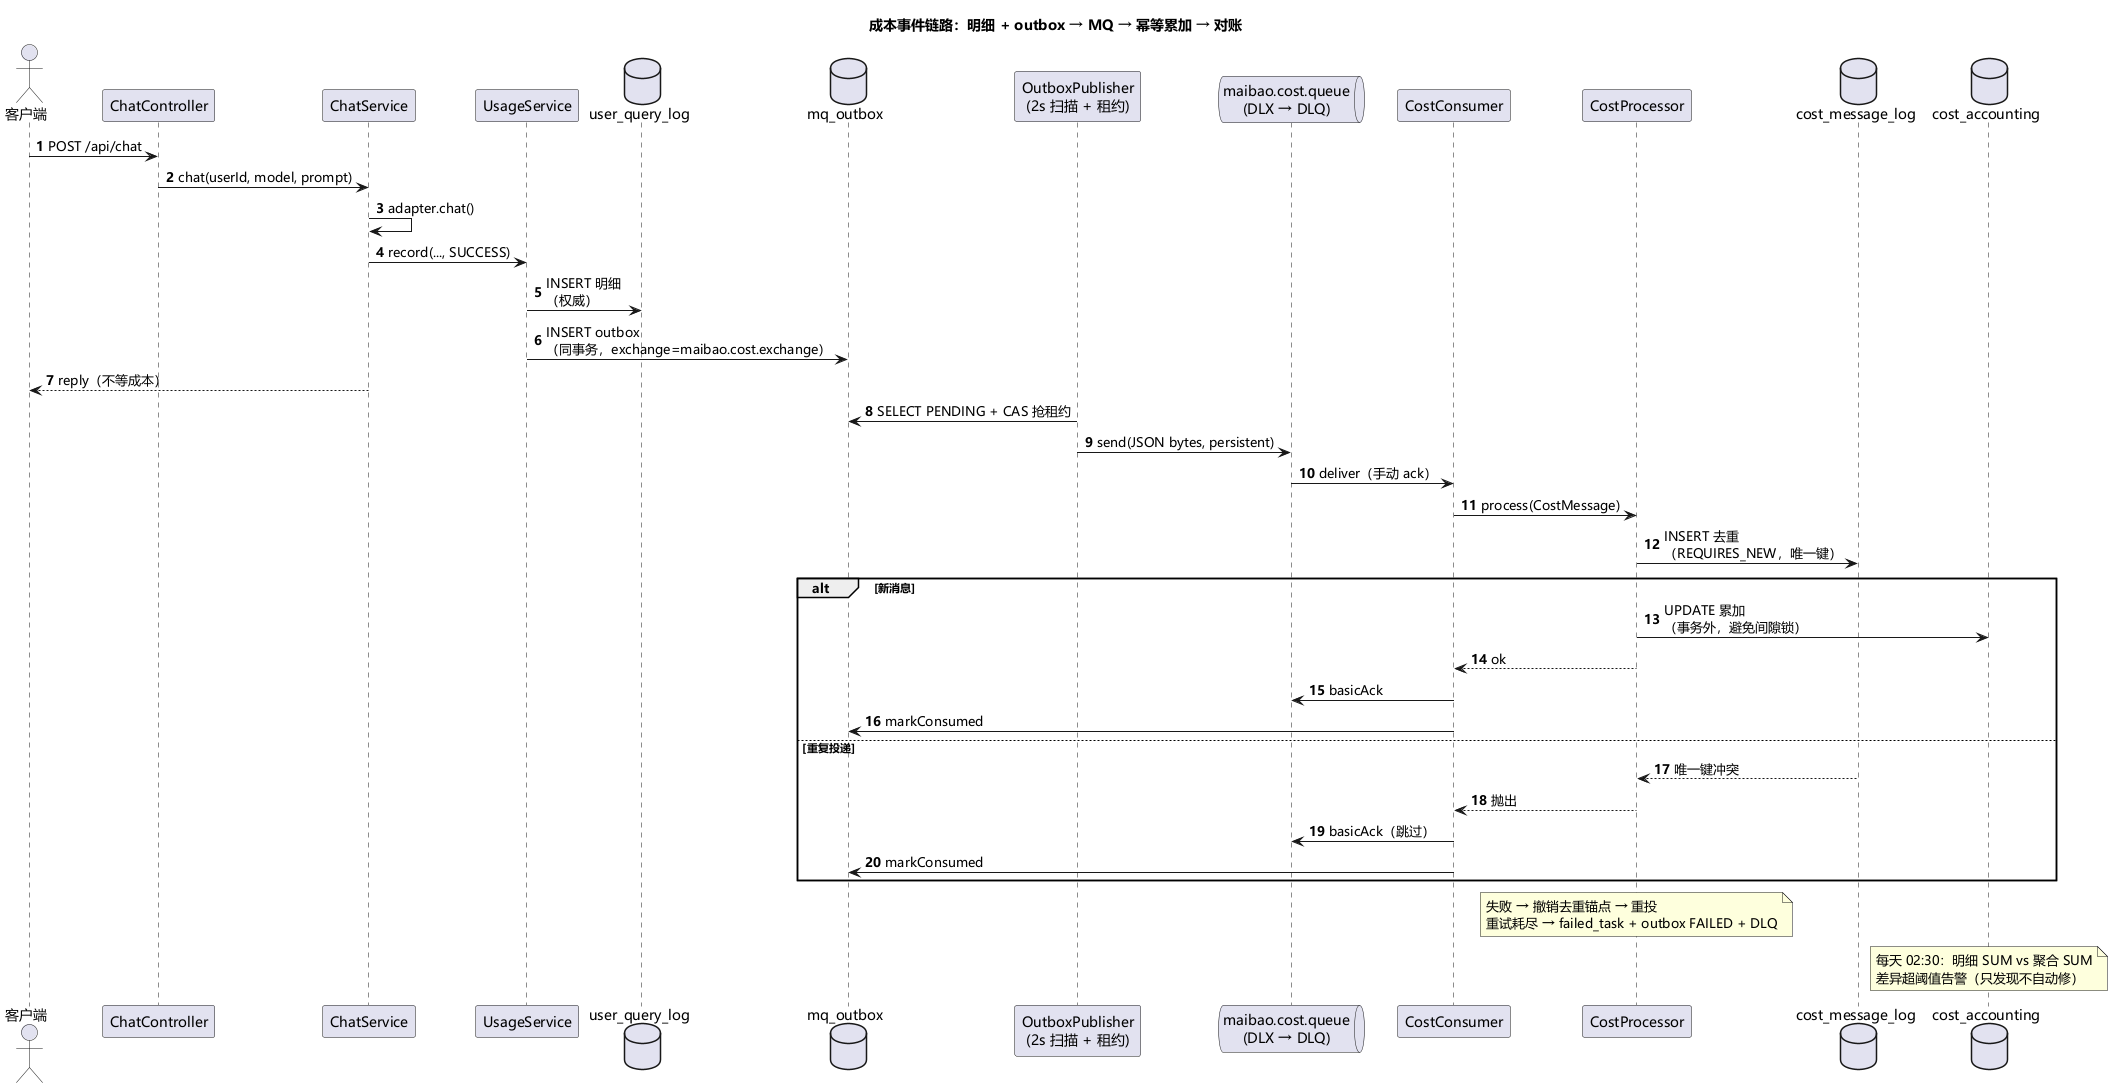

The diagram above was rendered by PlantUML. Its source (embedded in the PNG):
@startuml cost-sequence
title 成本事件链路：明细 + outbox → MQ → 幂等累加 → 对账
skinparam defaultFontName "Microsoft YaHei"
skinparam shadowing false
skinparam sequenceMessageAlign left
skinparam responseMessageBelowArrow true
autonumber

actor 客户端
participant "ChatController" as CC
participant "ChatService" as CS
participant "UsageService" as US
database "user_query_log" as LOG
database "mq_outbox" as OB
participant "OutboxPublisher\n(2s 扫描 + 租约)" as OP
queue "maibao.cost.queue\n(DLX → DLQ)" as MQ
participant "CostConsumer" as CON
participant "CostProcessor" as CP
database "cost_message_log" as DEDUP
database "cost_accounting" as ACC

客户端 -> CC : POST /api/chat
CC -> CS : chat(userId, model, prompt)
CS -> CS : adapter.chat()
CS -> US : record(..., SUCCESS)
US -> LOG : INSERT 明细\n（权威）
US -> OB : INSERT outbox\n（同事务，exchange=maibao.cost.exchange）
CS --> 客户端 : reply（不等成本）

OP -> OB : SELECT PENDING + CAS 抢租约
OP -> MQ : send(JSON bytes, persistent)
MQ -> CON : deliver（手动 ack）

CON -> CP : process(CostMessage)
CP -> DEDUP : INSERT 去重\n（REQUIRES_NEW，唯一键）
alt 新消息
  CP -> ACC : UPDATE 累加\n（事务外，避免间隙锁）
  CP --> CON : ok
  CON -> MQ : basicAck
  CON -> OB : markConsumed
else 重复投递
  DEDUP --> CP : 唯一键冲突
  CP --> CON : 抛出
  CON -> MQ : basicAck（跳过）
  CON -> OB : markConsumed
end

note over CP : 失败 → 撤销去重锚点 → 重投\n重试耗尽 → failed_task + outbox FAILED + DLQ
note over ACC : 每天 02:30：明细 SUM vs 聚合 SUM\n差异超阈值告警（只发现不自动修）
@enduml